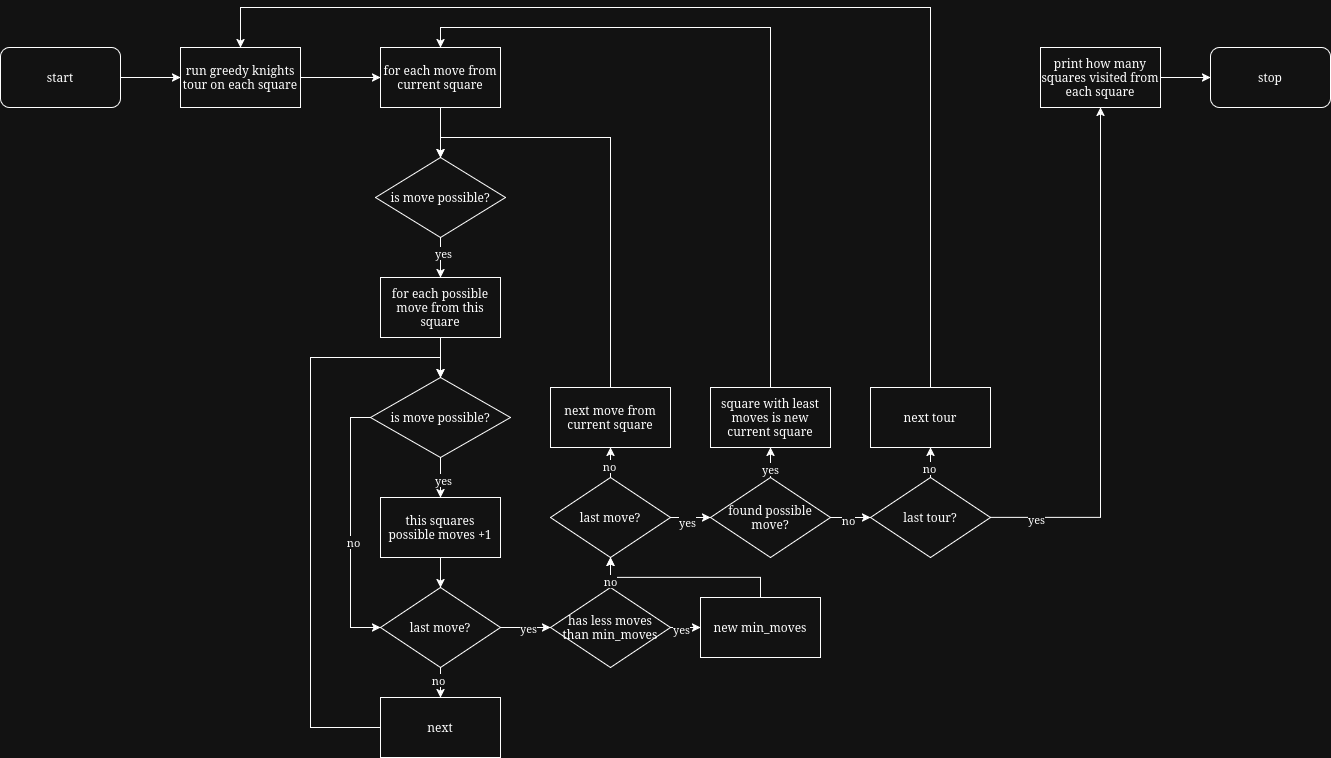

The diagram above was exported from draw.io. Its source (the exported page's mxGraphModel, read from the mxfile embedded in the PNG):
<mxGraphModel dx="799" dy="804" grid="1" gridSize="10" guides="1" tooltips="1" connect="1" arrows="1" fold="1" page="1" pageScale="1" pageWidth="850" pageHeight="1100" math="0" shadow="0">
  <root>
    <mxCell id="0" />
    <mxCell id="1" parent="0" />
    <mxCell id="dp6ZyiNPs1HLWL53kf_E-3" value="" style="edgeStyle=orthogonalEdgeStyle;rounded=0;orthogonalLoop=1;jettySize=auto;html=1;" edge="1" parent="1" source="dp6ZyiNPs1HLWL53kf_E-1" target="dp6ZyiNPs1HLWL53kf_E-2">
      <mxGeometry relative="1" as="geometry" />
    </mxCell>
    <mxCell id="dp6ZyiNPs1HLWL53kf_E-1" value="start" style="rounded=1;whiteSpace=wrap;html=1;" vertex="1" parent="1">
      <mxGeometry x="90" y="380" width="120" height="60" as="geometry" />
    </mxCell>
    <mxCell id="dp6ZyiNPs1HLWL53kf_E-5" value="" style="edgeStyle=orthogonalEdgeStyle;rounded=0;orthogonalLoop=1;jettySize=auto;html=1;" edge="1" parent="1" source="dp6ZyiNPs1HLWL53kf_E-2" target="dp6ZyiNPs1HLWL53kf_E-4">
      <mxGeometry relative="1" as="geometry" />
    </mxCell>
    <mxCell id="dp6ZyiNPs1HLWL53kf_E-2" value="run greedy knights tour on each square" style="rounded=0;whiteSpace=wrap;html=1;" vertex="1" parent="1">
      <mxGeometry x="270" y="380" width="120" height="60" as="geometry" />
    </mxCell>
    <mxCell id="dp6ZyiNPs1HLWL53kf_E-7" value="" style="edgeStyle=orthogonalEdgeStyle;rounded=0;orthogonalLoop=1;jettySize=auto;html=1;" edge="1" parent="1" source="dp6ZyiNPs1HLWL53kf_E-4" target="dp6ZyiNPs1HLWL53kf_E-6">
      <mxGeometry relative="1" as="geometry" />
    </mxCell>
    <mxCell id="dp6ZyiNPs1HLWL53kf_E-4" value="for each move from current square" style="whiteSpace=wrap;html=1;rounded=0;" vertex="1" parent="1">
      <mxGeometry x="470" y="380" width="120" height="60" as="geometry" />
    </mxCell>
    <mxCell id="dp6ZyiNPs1HLWL53kf_E-10" value="" style="edgeStyle=orthogonalEdgeStyle;rounded=0;orthogonalLoop=1;jettySize=auto;html=1;" edge="1" parent="1" source="dp6ZyiNPs1HLWL53kf_E-6" target="dp6ZyiNPs1HLWL53kf_E-9">
      <mxGeometry relative="1" as="geometry" />
    </mxCell>
    <mxCell id="dp6ZyiNPs1HLWL53kf_E-11" value="yes" style="edgeLabel;html=1;align=center;verticalAlign=middle;resizable=0;points=[];" vertex="1" connectable="0" parent="dp6ZyiNPs1HLWL53kf_E-10">
      <mxGeometry x="-0.2444" y="2" relative="1" as="geometry">
        <mxPoint as="offset" />
      </mxGeometry>
    </mxCell>
    <mxCell id="dp6ZyiNPs1HLWL53kf_E-6" value="is move possible?" style="rhombus;whiteSpace=wrap;html=1;rounded=0;" vertex="1" parent="1">
      <mxGeometry x="465" y="490" width="130" height="80" as="geometry" />
    </mxCell>
    <mxCell id="dp6ZyiNPs1HLWL53kf_E-13" value="" style="edgeStyle=orthogonalEdgeStyle;rounded=0;orthogonalLoop=1;jettySize=auto;html=1;" edge="1" parent="1" source="dp6ZyiNPs1HLWL53kf_E-9" target="dp6ZyiNPs1HLWL53kf_E-12">
      <mxGeometry relative="1" as="geometry" />
    </mxCell>
    <mxCell id="dp6ZyiNPs1HLWL53kf_E-9" value="for each possible move from this square" style="whiteSpace=wrap;html=1;rounded=0;" vertex="1" parent="1">
      <mxGeometry x="470" y="610" width="120" height="60" as="geometry" />
    </mxCell>
    <mxCell id="dp6ZyiNPs1HLWL53kf_E-15" value="" style="edgeStyle=orthogonalEdgeStyle;rounded=0;orthogonalLoop=1;jettySize=auto;html=1;" edge="1" parent="1" source="dp6ZyiNPs1HLWL53kf_E-12" target="dp6ZyiNPs1HLWL53kf_E-14">
      <mxGeometry relative="1" as="geometry" />
    </mxCell>
    <mxCell id="dp6ZyiNPs1HLWL53kf_E-33" value="yes" style="edgeLabel;html=1;align=center;verticalAlign=middle;resizable=0;points=[];" vertex="1" connectable="0" parent="dp6ZyiNPs1HLWL53kf_E-15">
      <mxGeometry x="0.1" y="2" relative="1" as="geometry">
        <mxPoint as="offset" />
      </mxGeometry>
    </mxCell>
    <mxCell id="dp6ZyiNPs1HLWL53kf_E-37" style="edgeStyle=orthogonalEdgeStyle;rounded=0;orthogonalLoop=1;jettySize=auto;html=1;exitX=0;exitY=0.5;exitDx=0;exitDy=0;entryX=0;entryY=0.5;entryDx=0;entryDy=0;" edge="1" parent="1" source="dp6ZyiNPs1HLWL53kf_E-12" target="dp6ZyiNPs1HLWL53kf_E-21">
      <mxGeometry relative="1" as="geometry" />
    </mxCell>
    <mxCell id="dp6ZyiNPs1HLWL53kf_E-38" value="no" style="edgeLabel;html=1;align=center;verticalAlign=middle;resizable=0;points=[];" vertex="1" connectable="0" parent="dp6ZyiNPs1HLWL53kf_E-37">
      <mxGeometry x="0.1077" y="2" relative="1" as="geometry">
        <mxPoint as="offset" />
      </mxGeometry>
    </mxCell>
    <mxCell id="dp6ZyiNPs1HLWL53kf_E-12" value="is move possible?" style="rhombus;whiteSpace=wrap;html=1;rounded=0;" vertex="1" parent="1">
      <mxGeometry x="460" y="710" width="140" height="80" as="geometry" />
    </mxCell>
    <mxCell id="dp6ZyiNPs1HLWL53kf_E-22" value="" style="edgeStyle=orthogonalEdgeStyle;rounded=0;orthogonalLoop=1;jettySize=auto;html=1;" edge="1" parent="1" source="dp6ZyiNPs1HLWL53kf_E-14" target="dp6ZyiNPs1HLWL53kf_E-21">
      <mxGeometry relative="1" as="geometry" />
    </mxCell>
    <mxCell id="dp6ZyiNPs1HLWL53kf_E-14" value="this squares possible moves +1" style="whiteSpace=wrap;html=1;rounded=0;" vertex="1" parent="1">
      <mxGeometry x="470" y="830" width="120" height="60" as="geometry" />
    </mxCell>
    <mxCell id="dp6ZyiNPs1HLWL53kf_E-24" value="" style="edgeStyle=orthogonalEdgeStyle;rounded=0;orthogonalLoop=1;jettySize=auto;html=1;" edge="1" parent="1" source="dp6ZyiNPs1HLWL53kf_E-21" target="dp6ZyiNPs1HLWL53kf_E-23">
      <mxGeometry relative="1" as="geometry" />
    </mxCell>
    <mxCell id="dp6ZyiNPs1HLWL53kf_E-27" value="no" style="edgeLabel;html=1;align=center;verticalAlign=middle;resizable=0;points=[];" vertex="1" connectable="0" parent="dp6ZyiNPs1HLWL53kf_E-24">
      <mxGeometry x="0.28" y="-3" relative="1" as="geometry">
        <mxPoint as="offset" />
      </mxGeometry>
    </mxCell>
    <mxCell id="dp6ZyiNPs1HLWL53kf_E-44" value="" style="edgeStyle=orthogonalEdgeStyle;rounded=0;orthogonalLoop=1;jettySize=auto;html=1;" edge="1" parent="1" source="dp6ZyiNPs1HLWL53kf_E-21" target="dp6ZyiNPs1HLWL53kf_E-43">
      <mxGeometry relative="1" as="geometry" />
    </mxCell>
    <mxCell id="dp6ZyiNPs1HLWL53kf_E-53" value="yes" style="edgeLabel;html=1;align=center;verticalAlign=middle;resizable=0;points=[];" vertex="1" connectable="0" parent="dp6ZyiNPs1HLWL53kf_E-44">
      <mxGeometry x="0.08" relative="1" as="geometry">
        <mxPoint as="offset" />
      </mxGeometry>
    </mxCell>
    <mxCell id="dp6ZyiNPs1HLWL53kf_E-21" value="last move?" style="rhombus;whiteSpace=wrap;html=1;rounded=0;" vertex="1" parent="1">
      <mxGeometry x="470" y="920" width="120" height="80" as="geometry" />
    </mxCell>
    <mxCell id="dp6ZyiNPs1HLWL53kf_E-32" style="edgeStyle=orthogonalEdgeStyle;rounded=0;orthogonalLoop=1;jettySize=auto;html=1;exitX=0;exitY=0.5;exitDx=0;exitDy=0;entryX=0.5;entryY=0;entryDx=0;entryDy=0;" edge="1" parent="1" source="dp6ZyiNPs1HLWL53kf_E-23" target="dp6ZyiNPs1HLWL53kf_E-12">
      <mxGeometry relative="1" as="geometry">
        <Array as="points">
          <mxPoint x="400" y="1060" />
          <mxPoint x="400" y="690" />
          <mxPoint x="530" y="690" />
        </Array>
      </mxGeometry>
    </mxCell>
    <mxCell id="dp6ZyiNPs1HLWL53kf_E-23" value="next" style="whiteSpace=wrap;html=1;rounded=0;" vertex="1" parent="1">
      <mxGeometry x="470" y="1030" width="120" height="60" as="geometry" />
    </mxCell>
    <mxCell id="dp6ZyiNPs1HLWL53kf_E-48" value="" style="edgeStyle=orthogonalEdgeStyle;rounded=0;orthogonalLoop=1;jettySize=auto;html=1;" edge="1" parent="1" source="dp6ZyiNPs1HLWL53kf_E-43" target="dp6ZyiNPs1HLWL53kf_E-47">
      <mxGeometry relative="1" as="geometry" />
    </mxCell>
    <mxCell id="dp6ZyiNPs1HLWL53kf_E-50" value="yes" style="edgeLabel;html=1;align=center;verticalAlign=middle;resizable=0;points=[];" vertex="1" connectable="0" parent="dp6ZyiNPs1HLWL53kf_E-48">
      <mxGeometry x="0.2" y="-1" relative="1" as="geometry">
        <mxPoint as="offset" />
      </mxGeometry>
    </mxCell>
    <mxCell id="dp6ZyiNPs1HLWL53kf_E-55" value="" style="edgeStyle=orthogonalEdgeStyle;rounded=0;orthogonalLoop=1;jettySize=auto;html=1;" edge="1" parent="1" source="dp6ZyiNPs1HLWL53kf_E-43" target="dp6ZyiNPs1HLWL53kf_E-54">
      <mxGeometry relative="1" as="geometry" />
    </mxCell>
    <mxCell id="dp6ZyiNPs1HLWL53kf_E-43" value="&lt;div&gt;has less moves&lt;/div&gt;&lt;div&gt;than min_moves&lt;/div&gt;" style="rhombus;whiteSpace=wrap;html=1;rounded=0;" vertex="1" parent="1">
      <mxGeometry x="640" y="920" width="120" height="80" as="geometry" />
    </mxCell>
    <mxCell id="dp6ZyiNPs1HLWL53kf_E-60" style="edgeStyle=orthogonalEdgeStyle;rounded=0;orthogonalLoop=1;jettySize=auto;html=1;exitX=0.5;exitY=0;exitDx=0;exitDy=0;entryX=0.5;entryY=1;entryDx=0;entryDy=0;" edge="1" parent="1" source="dp6ZyiNPs1HLWL53kf_E-47" target="dp6ZyiNPs1HLWL53kf_E-54">
      <mxGeometry relative="1" as="geometry" />
    </mxCell>
    <mxCell id="dp6ZyiNPs1HLWL53kf_E-62" value="no" style="edgeLabel;html=1;align=center;verticalAlign=middle;resizable=0;points=[];" vertex="1" connectable="0" parent="dp6ZyiNPs1HLWL53kf_E-60">
      <mxGeometry x="0.7895" y="3" relative="1" as="geometry">
        <mxPoint x="2" y="3" as="offset" />
      </mxGeometry>
    </mxCell>
    <mxCell id="dp6ZyiNPs1HLWL53kf_E-47" value="new min_moves" style="whiteSpace=wrap;html=1;rounded=0;" vertex="1" parent="1">
      <mxGeometry x="790" y="930" width="120" height="60" as="geometry" />
    </mxCell>
    <mxCell id="dp6ZyiNPs1HLWL53kf_E-57" value="" style="edgeStyle=orthogonalEdgeStyle;rounded=0;orthogonalLoop=1;jettySize=auto;html=1;" edge="1" parent="1" source="dp6ZyiNPs1HLWL53kf_E-54" target="dp6ZyiNPs1HLWL53kf_E-56">
      <mxGeometry relative="1" as="geometry" />
    </mxCell>
    <mxCell id="dp6ZyiNPs1HLWL53kf_E-61" value="no" style="edgeLabel;html=1;align=center;verticalAlign=middle;resizable=0;points=[];" vertex="1" connectable="0" parent="dp6ZyiNPs1HLWL53kf_E-57">
      <mxGeometry x="0.28" y="2" relative="1" as="geometry">
        <mxPoint as="offset" />
      </mxGeometry>
    </mxCell>
    <mxCell id="dp6ZyiNPs1HLWL53kf_E-67" value="" style="edgeStyle=orthogonalEdgeStyle;rounded=0;orthogonalLoop=1;jettySize=auto;html=1;" edge="1" parent="1" source="dp6ZyiNPs1HLWL53kf_E-54" target="dp6ZyiNPs1HLWL53kf_E-66">
      <mxGeometry relative="1" as="geometry" />
    </mxCell>
    <mxCell id="dp6ZyiNPs1HLWL53kf_E-68" value="yes" style="edgeLabel;html=1;align=center;verticalAlign=middle;resizable=0;points=[];" vertex="1" connectable="0" parent="dp6ZyiNPs1HLWL53kf_E-67">
      <mxGeometry x="-0.2" y="-4" relative="1" as="geometry">
        <mxPoint as="offset" />
      </mxGeometry>
    </mxCell>
    <mxCell id="dp6ZyiNPs1HLWL53kf_E-54" value="last move?" style="rhombus;whiteSpace=wrap;html=1;rounded=0;" vertex="1" parent="1">
      <mxGeometry x="640" y="810" width="120" height="80" as="geometry" />
    </mxCell>
    <mxCell id="dp6ZyiNPs1HLWL53kf_E-58" style="edgeStyle=orthogonalEdgeStyle;rounded=0;orthogonalLoop=1;jettySize=auto;html=1;exitX=0.5;exitY=0;exitDx=0;exitDy=0;entryX=0.5;entryY=0;entryDx=0;entryDy=0;" edge="1" parent="1" source="dp6ZyiNPs1HLWL53kf_E-56" target="dp6ZyiNPs1HLWL53kf_E-6">
      <mxGeometry relative="1" as="geometry" />
    </mxCell>
    <mxCell id="dp6ZyiNPs1HLWL53kf_E-56" value="next move from current square" style="whiteSpace=wrap;html=1;rounded=0;" vertex="1" parent="1">
      <mxGeometry x="640" y="720" width="120" height="60" as="geometry" />
    </mxCell>
    <mxCell id="dp6ZyiNPs1HLWL53kf_E-70" value="" style="edgeStyle=orthogonalEdgeStyle;rounded=0;orthogonalLoop=1;jettySize=auto;html=1;" edge="1" parent="1" source="dp6ZyiNPs1HLWL53kf_E-66" target="dp6ZyiNPs1HLWL53kf_E-69">
      <mxGeometry relative="1" as="geometry" />
    </mxCell>
    <mxCell id="dp6ZyiNPs1HLWL53kf_E-71" value="yes" style="edgeLabel;html=1;align=center;verticalAlign=middle;resizable=0;points=[];" vertex="1" connectable="0" parent="dp6ZyiNPs1HLWL53kf_E-70">
      <mxGeometry x="-0.64" y="1" relative="1" as="geometry">
        <mxPoint as="offset" />
      </mxGeometry>
    </mxCell>
    <mxCell id="dp6ZyiNPs1HLWL53kf_E-84" value="" style="edgeStyle=orthogonalEdgeStyle;rounded=0;orthogonalLoop=1;jettySize=auto;html=1;" edge="1" parent="1" source="dp6ZyiNPs1HLWL53kf_E-66" target="dp6ZyiNPs1HLWL53kf_E-83">
      <mxGeometry relative="1" as="geometry" />
    </mxCell>
    <mxCell id="dp6ZyiNPs1HLWL53kf_E-95" value="no" style="edgeLabel;html=1;align=center;verticalAlign=middle;resizable=0;points=[];" vertex="1" connectable="0" parent="dp6ZyiNPs1HLWL53kf_E-84">
      <mxGeometry x="-0.15" y="-2" relative="1" as="geometry">
        <mxPoint as="offset" />
      </mxGeometry>
    </mxCell>
    <mxCell id="dp6ZyiNPs1HLWL53kf_E-66" value="found possible move?" style="rhombus;whiteSpace=wrap;html=1;rounded=0;" vertex="1" parent="1">
      <mxGeometry x="800" y="810" width="120" height="80" as="geometry" />
    </mxCell>
    <mxCell id="dp6ZyiNPs1HLWL53kf_E-72" style="edgeStyle=orthogonalEdgeStyle;rounded=0;orthogonalLoop=1;jettySize=auto;html=1;exitX=0.5;exitY=0;exitDx=0;exitDy=0;entryX=0.5;entryY=0;entryDx=0;entryDy=0;" edge="1" parent="1" source="dp6ZyiNPs1HLWL53kf_E-69" target="dp6ZyiNPs1HLWL53kf_E-4">
      <mxGeometry relative="1" as="geometry" />
    </mxCell>
    <mxCell id="dp6ZyiNPs1HLWL53kf_E-69" value="square with least moves is new current square" style="whiteSpace=wrap;html=1;rounded=0;" vertex="1" parent="1">
      <mxGeometry x="800" y="720" width="120" height="60" as="geometry" />
    </mxCell>
    <mxCell id="dp6ZyiNPs1HLWL53kf_E-86" value="" style="edgeStyle=orthogonalEdgeStyle;rounded=0;orthogonalLoop=1;jettySize=auto;html=1;" edge="1" parent="1" source="dp6ZyiNPs1HLWL53kf_E-83" target="dp6ZyiNPs1HLWL53kf_E-85">
      <mxGeometry relative="1" as="geometry" />
    </mxCell>
    <mxCell id="dp6ZyiNPs1HLWL53kf_E-87" value="no" style="edgeLabel;html=1;align=center;verticalAlign=middle;resizable=0;points=[];" vertex="1" connectable="0" parent="dp6ZyiNPs1HLWL53kf_E-86">
      <mxGeometry x="0.2" y="2" relative="1" as="geometry">
        <mxPoint as="offset" />
      </mxGeometry>
    </mxCell>
    <mxCell id="dp6ZyiNPs1HLWL53kf_E-90" style="edgeStyle=orthogonalEdgeStyle;rounded=0;orthogonalLoop=1;jettySize=auto;html=1;exitX=1;exitY=0.5;exitDx=0;exitDy=0;entryX=0.5;entryY=1;entryDx=0;entryDy=0;" edge="1" parent="1" source="dp6ZyiNPs1HLWL53kf_E-83" target="dp6ZyiNPs1HLWL53kf_E-89">
      <mxGeometry relative="1" as="geometry" />
    </mxCell>
    <mxCell id="dp6ZyiNPs1HLWL53kf_E-92" value="yes" style="edgeLabel;html=1;align=center;verticalAlign=middle;resizable=0;points=[];" vertex="1" connectable="0" parent="dp6ZyiNPs1HLWL53kf_E-90">
      <mxGeometry x="-0.8269" y="-1" relative="1" as="geometry">
        <mxPoint as="offset" />
      </mxGeometry>
    </mxCell>
    <mxCell id="dp6ZyiNPs1HLWL53kf_E-83" value="last tour?" style="rhombus;whiteSpace=wrap;html=1;rounded=0;" vertex="1" parent="1">
      <mxGeometry x="960" y="810" width="120" height="80" as="geometry" />
    </mxCell>
    <mxCell id="dp6ZyiNPs1HLWL53kf_E-88" style="edgeStyle=orthogonalEdgeStyle;rounded=0;orthogonalLoop=1;jettySize=auto;html=1;exitX=0.5;exitY=0;exitDx=0;exitDy=0;entryX=0.5;entryY=0;entryDx=0;entryDy=0;" edge="1" parent="1" source="dp6ZyiNPs1HLWL53kf_E-85" target="dp6ZyiNPs1HLWL53kf_E-2">
      <mxGeometry relative="1" as="geometry">
        <Array as="points">
          <mxPoint x="1020" y="340" />
          <mxPoint x="330" y="340" />
        </Array>
      </mxGeometry>
    </mxCell>
    <mxCell id="dp6ZyiNPs1HLWL53kf_E-85" value="next tour" style="whiteSpace=wrap;html=1;rounded=0;" vertex="1" parent="1">
      <mxGeometry x="960" y="720" width="120" height="60" as="geometry" />
    </mxCell>
    <mxCell id="dp6ZyiNPs1HLWL53kf_E-94" style="edgeStyle=orthogonalEdgeStyle;rounded=0;orthogonalLoop=1;jettySize=auto;html=1;exitX=1;exitY=0.5;exitDx=0;exitDy=0;entryX=0;entryY=0.5;entryDx=0;entryDy=0;" edge="1" parent="1" source="dp6ZyiNPs1HLWL53kf_E-89" target="dp6ZyiNPs1HLWL53kf_E-93">
      <mxGeometry relative="1" as="geometry" />
    </mxCell>
    <mxCell id="dp6ZyiNPs1HLWL53kf_E-89" value="print how many squares visited from each square" style="rounded=0;whiteSpace=wrap;html=1;" vertex="1" parent="1">
      <mxGeometry x="1130" y="380" width="120" height="60" as="geometry" />
    </mxCell>
    <mxCell id="dp6ZyiNPs1HLWL53kf_E-93" value="stop" style="rounded=1;whiteSpace=wrap;html=1;" vertex="1" parent="1">
      <mxGeometry x="1300" y="380" width="120" height="60" as="geometry" />
    </mxCell>
  </root>
</mxGraphModel>